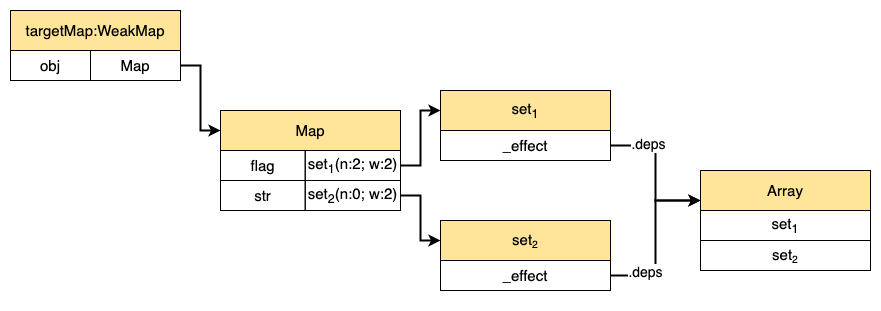

The diagram above was exported from draw.io. Its source (the exported page's mxGraphModel, read from the mxfile embedded in the PNG):
<mxGraphModel dx="1106" dy="972" grid="1" gridSize="10" guides="1" tooltips="1" connect="1" arrows="1" fold="1" page="1" pageScale="1" pageWidth="827" pageHeight="800" math="0" shadow="0">
  <root>
    <mxCell id="0" />
    <mxCell id="1" parent="0" />
    <mxCell id="8ks07-CSsJlicCrrDkVl-1" value="" style="group" vertex="1" connectable="0" parent="1">
      <mxGeometry x="80" y="150" width="170" height="190" as="geometry" />
    </mxCell>
    <mxCell id="8ks07-CSsJlicCrrDkVl-2" value="" style="rounded=0;whiteSpace=wrap;html=1;" vertex="1" parent="8ks07-CSsJlicCrrDkVl-1">
      <mxGeometry width="170" height="70" as="geometry" />
    </mxCell>
    <mxCell id="8ks07-CSsJlicCrrDkVl-3" value="&lt;font style=&quot;font-size: 15px;&quot;&gt;targetMap:WeakMap&lt;/font&gt;" style="whiteSpace=wrap;html=1;fillColor=#FFE599;" vertex="1" parent="8ks07-CSsJlicCrrDkVl-1">
      <mxGeometry width="170" height="40" as="geometry" />
    </mxCell>
    <mxCell id="8ks07-CSsJlicCrrDkVl-4" value="" style="group" vertex="1" connectable="0" parent="8ks07-CSsJlicCrrDkVl-1">
      <mxGeometry y="40" width="170" height="30" as="geometry" />
    </mxCell>
    <mxCell id="8ks07-CSsJlicCrrDkVl-5" value="obj" style="rounded=0;whiteSpace=wrap;html=1;fontSize=15;fillColor=none;" vertex="1" parent="8ks07-CSsJlicCrrDkVl-4">
      <mxGeometry width="80" height="30" as="geometry" />
    </mxCell>
    <mxCell id="8ks07-CSsJlicCrrDkVl-6" value="Map" style="rounded=0;whiteSpace=wrap;html=1;fontSize=15;fillColor=none;" vertex="1" parent="8ks07-CSsJlicCrrDkVl-4">
      <mxGeometry x="80" width="90" height="30" as="geometry" />
    </mxCell>
    <mxCell id="8ks07-CSsJlicCrrDkVl-17" value="" style="group" vertex="1" connectable="0" parent="1">
      <mxGeometry x="290" y="250" width="180" height="190" as="geometry" />
    </mxCell>
    <mxCell id="8ks07-CSsJlicCrrDkVl-18" value="" style="rounded=0;whiteSpace=wrap;html=1;" vertex="1" parent="8ks07-CSsJlicCrrDkVl-17">
      <mxGeometry width="180" height="100" as="geometry" />
    </mxCell>
    <mxCell id="8ks07-CSsJlicCrrDkVl-19" value="&lt;font style=&quot;font-size: 15px;&quot;&gt;Map&lt;/font&gt;" style="whiteSpace=wrap;html=1;fillColor=#FFE599;" vertex="1" parent="8ks07-CSsJlicCrrDkVl-17">
      <mxGeometry width="180" height="40" as="geometry" />
    </mxCell>
    <mxCell id="8ks07-CSsJlicCrrDkVl-20" value="" style="group" vertex="1" connectable="0" parent="8ks07-CSsJlicCrrDkVl-17">
      <mxGeometry y="40" width="180" height="30" as="geometry" />
    </mxCell>
    <mxCell id="8ks07-CSsJlicCrrDkVl-21" value="flag" style="rounded=0;whiteSpace=wrap;html=1;fontSize=15;fillColor=none;" vertex="1" parent="8ks07-CSsJlicCrrDkVl-20">
      <mxGeometry width="84.70588235294117" height="30" as="geometry" />
    </mxCell>
    <mxCell id="8ks07-CSsJlicCrrDkVl-22" value="set&lt;sub&gt;1&lt;/sub&gt;(n:2; w:2)" style="rounded=0;whiteSpace=wrap;html=1;fontSize=15;fillColor=none;" vertex="1" parent="8ks07-CSsJlicCrrDkVl-20">
      <mxGeometry x="84.70588235294117" width="95.29411764705883" height="30" as="geometry" />
    </mxCell>
    <mxCell id="8ks07-CSsJlicCrrDkVl-23" value="" style="group" vertex="1" connectable="0" parent="8ks07-CSsJlicCrrDkVl-17">
      <mxGeometry y="70" width="180" height="30" as="geometry" />
    </mxCell>
    <mxCell id="8ks07-CSsJlicCrrDkVl-24" value="str" style="rounded=0;whiteSpace=wrap;html=1;fontSize=15;fillColor=none;" vertex="1" parent="8ks07-CSsJlicCrrDkVl-23">
      <mxGeometry width="84.70588235294117" height="30" as="geometry" />
    </mxCell>
    <mxCell id="8ks07-CSsJlicCrrDkVl-25" value="set&lt;sub&gt;2&lt;/sub&gt;(n:0; w:2)" style="rounded=0;whiteSpace=wrap;html=1;fontSize=15;fillColor=none;" vertex="1" parent="8ks07-CSsJlicCrrDkVl-23">
      <mxGeometry x="84.70588235294117" width="95.29411764705883" height="30" as="geometry" />
    </mxCell>
    <mxCell id="8ks07-CSsJlicCrrDkVl-33" style="edgeStyle=orthogonalEdgeStyle;rounded=0;orthogonalLoop=1;jettySize=auto;html=1;exitX=1;exitY=0.5;exitDx=0;exitDy=0;entryX=0;entryY=0.5;entryDx=0;entryDy=0;fontSize=15;strokeWidth=2;" edge="1" parent="1" source="8ks07-CSsJlicCrrDkVl-6" target="8ks07-CSsJlicCrrDkVl-19">
      <mxGeometry relative="1" as="geometry" />
    </mxCell>
    <mxCell id="8ks07-CSsJlicCrrDkVl-46" style="rounded=0;orthogonalLoop=1;jettySize=auto;html=1;exitX=1;exitY=0.5;exitDx=0;exitDy=0;entryX=0;entryY=0.5;entryDx=0;entryDy=0;fontSize=15;strokeWidth=2;edgeStyle=orthogonalEdgeStyle;" edge="1" parent="1" source="8ks07-CSsJlicCrrDkVl-22" target="8ks07-CSsJlicCrrDkVl-36">
      <mxGeometry relative="1" as="geometry" />
    </mxCell>
    <mxCell id="8ks07-CSsJlicCrrDkVl-53" style="edgeStyle=orthogonalEdgeStyle;rounded=0;orthogonalLoop=1;jettySize=auto;html=1;exitX=1;exitY=0.5;exitDx=0;exitDy=0;entryX=0;entryY=0.5;entryDx=0;entryDy=0;strokeWidth=2;" edge="1" parent="1" source="8ks07-CSsJlicCrrDkVl-25" target="8ks07-CSsJlicCrrDkVl-50">
      <mxGeometry relative="1" as="geometry" />
    </mxCell>
    <mxCell id="8ks07-CSsJlicCrrDkVl-35" value="" style="rounded=0;whiteSpace=wrap;html=1;" vertex="1" parent="1">
      <mxGeometry x="510" y="230" width="170" height="70" as="geometry" />
    </mxCell>
    <mxCell id="8ks07-CSsJlicCrrDkVl-65" value="" style="group" vertex="1" connectable="0" parent="1">
      <mxGeometry x="510" y="360" width="170" height="70" as="geometry" />
    </mxCell>
    <mxCell id="8ks07-CSsJlicCrrDkVl-49" value="" style="rounded=0;whiteSpace=wrap;html=1;" vertex="1" parent="8ks07-CSsJlicCrrDkVl-65">
      <mxGeometry width="170" height="70" as="geometry" />
    </mxCell>
    <mxCell id="8ks07-CSsJlicCrrDkVl-50" value="&lt;font style=&quot;font-size: 15px;&quot;&gt;set&lt;/font&gt;&lt;font style=&quot;font-size: 12.5px;&quot;&gt;&lt;sub&gt;2&lt;/sub&gt;&lt;/font&gt;" style="whiteSpace=wrap;html=1;fillColor=#FFE599;" vertex="1" parent="8ks07-CSsJlicCrrDkVl-65">
      <mxGeometry width="170" height="40" as="geometry" />
    </mxCell>
    <mxCell id="8ks07-CSsJlicCrrDkVl-51" value="" style="group" vertex="1" connectable="0" parent="8ks07-CSsJlicCrrDkVl-65">
      <mxGeometry y="40" width="170" height="30" as="geometry" />
    </mxCell>
    <mxCell id="8ks07-CSsJlicCrrDkVl-52" value="_effect" style="rounded=0;whiteSpace=wrap;html=1;fontSize=15;fillColor=none;" vertex="1" parent="8ks07-CSsJlicCrrDkVl-51">
      <mxGeometry width="170" height="30" as="geometry" />
    </mxCell>
    <mxCell id="8ks07-CSsJlicCrrDkVl-66" value="" style="group" vertex="1" connectable="0" parent="1">
      <mxGeometry x="510" y="230" width="170" height="70" as="geometry" />
    </mxCell>
    <mxCell id="8ks07-CSsJlicCrrDkVl-36" value="&lt;font style=&quot;font-size: 15px;&quot;&gt;set&lt;sub&gt;1&lt;/sub&gt;&lt;/font&gt;" style="whiteSpace=wrap;html=1;fillColor=#FFE599;" vertex="1" parent="8ks07-CSsJlicCrrDkVl-66">
      <mxGeometry width="170" height="40" as="geometry" />
    </mxCell>
    <mxCell id="8ks07-CSsJlicCrrDkVl-37" value="" style="group" vertex="1" connectable="0" parent="8ks07-CSsJlicCrrDkVl-66">
      <mxGeometry y="40" width="170" height="30" as="geometry" />
    </mxCell>
    <mxCell id="8ks07-CSsJlicCrrDkVl-38" value="_effect" style="rounded=0;whiteSpace=wrap;html=1;fontSize=15;fillColor=none;" vertex="1" parent="8ks07-CSsJlicCrrDkVl-37">
      <mxGeometry width="170" height="30" as="geometry" />
    </mxCell>
    <mxCell id="8ks07-CSsJlicCrrDkVl-73" style="edgeStyle=orthogonalEdgeStyle;rounded=0;orthogonalLoop=1;jettySize=auto;html=1;exitX=1;exitY=0.5;exitDx=0;exitDy=0;entryX=0;entryY=0.75;entryDx=0;entryDy=0;strokeWidth=2;" edge="1" parent="1" source="8ks07-CSsJlicCrrDkVl-38" target="8ks07-CSsJlicCrrDkVl-70">
      <mxGeometry relative="1" as="geometry" />
    </mxCell>
    <mxCell id="8ks07-CSsJlicCrrDkVl-74" value="&lt;font style=&quot;font-size: 14px;&quot;&gt;.deps&lt;/font&gt;" style="edgeLabel;html=1;align=center;verticalAlign=middle;resizable=0;points=[];" vertex="1" connectable="0" parent="8ks07-CSsJlicCrrDkVl-73">
      <mxGeometry x="-0.4947" y="2" relative="1" as="geometry">
        <mxPoint as="offset" />
      </mxGeometry>
    </mxCell>
    <mxCell id="8ks07-CSsJlicCrrDkVl-75" style="edgeStyle=orthogonalEdgeStyle;rounded=0;orthogonalLoop=1;jettySize=auto;html=1;exitX=1;exitY=0.5;exitDx=0;exitDy=0;entryX=0;entryY=0.75;entryDx=0;entryDy=0;fontSize=14;strokeWidth=2;" edge="1" parent="1" source="8ks07-CSsJlicCrrDkVl-52" target="8ks07-CSsJlicCrrDkVl-70">
      <mxGeometry relative="1" as="geometry" />
    </mxCell>
    <mxCell id="8ks07-CSsJlicCrrDkVl-76" value=".deps" style="edgeLabel;html=1;align=center;verticalAlign=middle;resizable=0;points=[];fontSize=14;" vertex="1" connectable="0" parent="8ks07-CSsJlicCrrDkVl-75">
      <mxGeometry x="-0.5879" y="4" relative="1" as="geometry">
        <mxPoint as="offset" />
      </mxGeometry>
    </mxCell>
    <mxCell id="8ks07-CSsJlicCrrDkVl-84" value="" style="group" vertex="1" connectable="0" parent="1">
      <mxGeometry x="770" y="310" width="170" height="100" as="geometry" />
    </mxCell>
    <mxCell id="8ks07-CSsJlicCrrDkVl-68" value="" style="group" vertex="1" connectable="0" parent="8ks07-CSsJlicCrrDkVl-84">
      <mxGeometry width="170" height="70" as="geometry" />
    </mxCell>
    <mxCell id="8ks07-CSsJlicCrrDkVl-69" value="" style="rounded=0;whiteSpace=wrap;html=1;" vertex="1" parent="8ks07-CSsJlicCrrDkVl-68">
      <mxGeometry width="170" height="70" as="geometry" />
    </mxCell>
    <mxCell id="8ks07-CSsJlicCrrDkVl-70" value="&lt;span style=&quot;font-size: 15px;&quot;&gt;Array&lt;/span&gt;" style="whiteSpace=wrap;html=1;fillColor=#FFE599;" vertex="1" parent="8ks07-CSsJlicCrrDkVl-68">
      <mxGeometry width="170" height="40" as="geometry" />
    </mxCell>
    <mxCell id="8ks07-CSsJlicCrrDkVl-71" value="" style="group" vertex="1" connectable="0" parent="8ks07-CSsJlicCrrDkVl-68">
      <mxGeometry y="40" width="170" height="30" as="geometry" />
    </mxCell>
    <mxCell id="8ks07-CSsJlicCrrDkVl-72" value="set&lt;sub&gt;1&lt;/sub&gt;" style="rounded=0;whiteSpace=wrap;html=1;fontSize=15;fillColor=none;" vertex="1" parent="8ks07-CSsJlicCrrDkVl-71">
      <mxGeometry width="170" height="30" as="geometry" />
    </mxCell>
    <mxCell id="8ks07-CSsJlicCrrDkVl-82" value="" style="group;fillColor=default;" vertex="1" connectable="0" parent="8ks07-CSsJlicCrrDkVl-84">
      <mxGeometry y="70" width="170" height="30" as="geometry" />
    </mxCell>
    <mxCell id="8ks07-CSsJlicCrrDkVl-83" value="set&lt;span style=&quot;font-size: 12.5px;&quot;&gt;&lt;sub&gt;2&lt;/sub&gt;&lt;/span&gt;" style="rounded=0;whiteSpace=wrap;html=1;fontSize=15;fillColor=none;" vertex="1" parent="8ks07-CSsJlicCrrDkVl-82">
      <mxGeometry width="170" height="30" as="geometry" />
    </mxCell>
  </root>
</mxGraphModel>